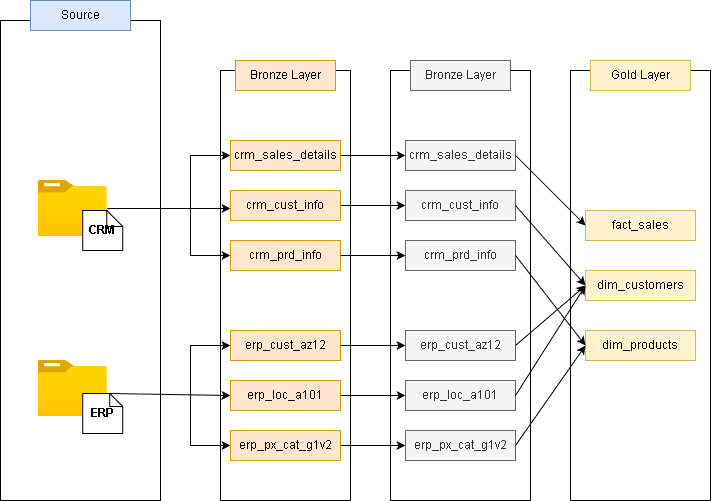

The diagram above was exported from draw.io. Its source (the exported page's mxGraphModel, read from the mxfile embedded in the PNG):
<mxGraphModel dx="726" dy="540" grid="1" gridSize="10" guides="1" tooltips="1" connect="1" arrows="1" fold="1" page="1" pageScale="1" pageWidth="850" pageHeight="1100" math="0" shadow="0">
  <root>
    <mxCell id="0" />
    <mxCell id="1" parent="0" />
    <mxCell id="qR7nZ5oUjO-JSGd8AtR1-1" parent="1" style="rounded=0;whiteSpace=wrap;html=1;" value="" vertex="1">
      <mxGeometry height="480" width="160" x="110" y="210" as="geometry" />
    </mxCell>
    <mxCell id="qR7nZ5oUjO-JSGd8AtR1-2" parent="1" style="rounded=0;whiteSpace=wrap;html=1;fillColor=#dae8fc;strokeColor=#6c8ebf;" value="Source" vertex="1">
      <mxGeometry height="30" width="100" x="140" y="190" as="geometry" />
    </mxCell>
    <mxCell id="qR7nZ5oUjO-JSGd8AtR1-3" parent="1" style="rounded=0;whiteSpace=wrap;html=1;" value="" vertex="1">
      <mxGeometry height="430" width="130" x="330" y="260" as="geometry" />
    </mxCell>
    <mxCell id="qR7nZ5oUjO-JSGd8AtR1-4" parent="1" style="rounded=0;whiteSpace=wrap;html=1;fillColor=#ffe6cc;strokeColor=#d79b00;" value="Bronze Layer" vertex="1">
      <mxGeometry height="30" width="100" x="345" y="250" as="geometry" />
    </mxCell>
    <mxCell id="qR7nZ5oUjO-JSGd8AtR1-5" parent="1" style="rounded=0;whiteSpace=wrap;html=1;" value="" vertex="1">
      <mxGeometry height="430" width="140" x="500" y="260" as="geometry" />
    </mxCell>
    <mxCell id="qR7nZ5oUjO-JSGd8AtR1-6" parent="1" style="rounded=0;whiteSpace=wrap;html=1;fillColor=#f5f5f5;fontColor=#333333;strokeColor=#666666;" value="Bronze Layer" vertex="1">
      <mxGeometry height="30" width="100" x="520" y="250" as="geometry" />
    </mxCell>
    <mxCell id="qR7nZ5oUjO-JSGd8AtR1-11" parent="1" style="rounded=0;whiteSpace=wrap;html=1;" value="" vertex="1">
      <mxGeometry height="430" width="140" x="680" y="260" as="geometry" />
    </mxCell>
    <mxCell id="qR7nZ5oUjO-JSGd8AtR1-12" parent="1" style="rounded=0;whiteSpace=wrap;html=1;fillColor=#fff2cc;strokeColor=#d6b656;" value="Gold Layer" vertex="1">
      <mxGeometry height="30" width="100" x="700" y="250" as="geometry" />
    </mxCell>
    <mxCell id="qR7nZ5oUjO-JSGd8AtR1-15" parent="1" style="rounded=0;whiteSpace=wrap;html=1;fillColor=#ffe6cc;strokeColor=#d79b00;" value="crm_sales_details" vertex="1">
      <mxGeometry height="30" width="110" x="340" y="330" as="geometry" />
    </mxCell>
    <mxCell id="qR7nZ5oUjO-JSGd8AtR1-16" parent="1" style="rounded=0;whiteSpace=wrap;html=1;fillColor=#f5f5f5;fontColor=#333333;strokeColor=#666666;" value="crm_sales_details" vertex="1">
      <mxGeometry height="30" width="110" x="515" y="330" as="geometry" />
    </mxCell>
    <mxCell id="qR7nZ5oUjO-JSGd8AtR1-18" parent="1" style="rounded=0;whiteSpace=wrap;html=1;fillColor=#ffe6cc;strokeColor=#d79b00;" value="crm_cust_info" vertex="1">
      <mxGeometry height="30" width="110" x="340" y="380" as="geometry" />
    </mxCell>
    <mxCell id="qR7nZ5oUjO-JSGd8AtR1-19" parent="1" style="rounded=0;whiteSpace=wrap;html=1;fillColor=#ffe6cc;strokeColor=#d79b00;" value="crm_prd_info" vertex="1">
      <mxGeometry height="30" width="110" x="340" y="430" as="geometry" />
    </mxCell>
    <mxCell id="qR7nZ5oUjO-JSGd8AtR1-20" parent="1" style="rounded=0;whiteSpace=wrap;html=1;fillColor=#ffe6cc;strokeColor=#d79b00;" value="erp_cust_az12" vertex="1">
      <mxGeometry height="30" width="110" x="340" y="520" as="geometry" />
    </mxCell>
    <mxCell id="qR7nZ5oUjO-JSGd8AtR1-21" parent="1" style="rounded=0;whiteSpace=wrap;html=1;fillColor=#ffe6cc;strokeColor=#d79b00;" value="erp_loc_a101" vertex="1">
      <mxGeometry height="30" width="110" x="340" y="570" as="geometry" />
    </mxCell>
    <mxCell id="qR7nZ5oUjO-JSGd8AtR1-22" parent="1" style="rounded=0;whiteSpace=wrap;html=1;fillColor=#ffe6cc;strokeColor=#d79b00;" value="erp_px_cat_g1v2" vertex="1">
      <mxGeometry height="30" width="110" x="340" y="620" as="geometry" />
    </mxCell>
    <mxCell id="qR7nZ5oUjO-JSGd8AtR1-24" edge="1" parent="1" source="qR7nZ5oUjO-JSGd8AtR1-15" style="endArrow=classic;html=1;rounded=0;exitX=1;exitY=0.5;exitDx=0;exitDy=0;entryX=0;entryY=0.5;entryDx=0;entryDy=0;" target="qR7nZ5oUjO-JSGd8AtR1-16" value="">
      <mxGeometry height="50" relative="1" width="50" as="geometry">
        <mxPoint x="440" y="440" as="sourcePoint" />
        <mxPoint x="490" y="390" as="targetPoint" />
      </mxGeometry>
    </mxCell>
    <mxCell id="qR7nZ5oUjO-JSGd8AtR1-25" edge="1" parent="1" source="qR7nZ5oUjO-JSGd8AtR1-18" style="endArrow=classic;html=1;rounded=0;exitX=1;exitY=0.5;exitDx=0;exitDy=0;entryX=0;entryY=0.5;entryDx=0;entryDy=0;" target="qR7nZ5oUjO-JSGd8AtR1-26" value="">
      <mxGeometry height="50" relative="1" width="50" as="geometry">
        <mxPoint x="490" y="350" as="sourcePoint" />
        <mxPoint x="555" y="350" as="targetPoint" />
      </mxGeometry>
    </mxCell>
    <mxCell id="qR7nZ5oUjO-JSGd8AtR1-26" parent="1" style="rounded=0;whiteSpace=wrap;html=1;fillColor=#f5f5f5;fontColor=#333333;strokeColor=#666666;" value="crm_cust_info" vertex="1">
      <mxGeometry height="30" width="110" x="515" y="380" as="geometry" />
    </mxCell>
    <mxCell id="qR7nZ5oUjO-JSGd8AtR1-27" parent="1" style="rounded=0;whiteSpace=wrap;html=1;fillColor=#f5f5f5;fontColor=#333333;strokeColor=#666666;" value="crm_prd_info" vertex="1">
      <mxGeometry height="30" width="110" x="515" y="430" as="geometry" />
    </mxCell>
    <mxCell id="qR7nZ5oUjO-JSGd8AtR1-29" parent="1" style="rounded=0;whiteSpace=wrap;html=1;fillColor=#f5f5f5;fontColor=#333333;strokeColor=#666666;" value="erp_cust_az12" vertex="1">
      <mxGeometry height="30" width="110" x="515" y="520" as="geometry" />
    </mxCell>
    <mxCell id="qR7nZ5oUjO-JSGd8AtR1-30" parent="1" style="rounded=0;whiteSpace=wrap;html=1;fillColor=#f5f5f5;fontColor=#333333;strokeColor=#666666;" value="erp_loc_a101" vertex="1">
      <mxGeometry height="30" width="110" x="515" y="570" as="geometry" />
    </mxCell>
    <mxCell id="qR7nZ5oUjO-JSGd8AtR1-31" parent="1" style="rounded=0;whiteSpace=wrap;html=1;fillColor=#f5f5f5;fontColor=#333333;strokeColor=#666666;" value="erp_px_cat_g1v2" vertex="1">
      <mxGeometry height="30" width="110" x="515" y="620" as="geometry" />
    </mxCell>
    <mxCell id="qR7nZ5oUjO-JSGd8AtR1-32" edge="1" parent="1" source="qR7nZ5oUjO-JSGd8AtR1-19" style="endArrow=classic;html=1;rounded=0;exitX=1;exitY=0.5;exitDx=0;exitDy=0;entryX=0;entryY=0.5;entryDx=0;entryDy=0;" target="qR7nZ5oUjO-JSGd8AtR1-27" value="">
      <mxGeometry height="50" relative="1" width="50" as="geometry">
        <mxPoint x="480" y="390" as="sourcePoint" />
        <mxPoint x="545" y="390" as="targetPoint" />
      </mxGeometry>
    </mxCell>
    <mxCell id="qR7nZ5oUjO-JSGd8AtR1-33" edge="1" parent="1" source="qR7nZ5oUjO-JSGd8AtR1-20" style="endArrow=classic;html=1;rounded=0;exitX=1;exitY=0.5;exitDx=0;exitDy=0;entryX=0;entryY=0.5;entryDx=0;entryDy=0;" target="qR7nZ5oUjO-JSGd8AtR1-29" value="">
      <mxGeometry height="50" relative="1" width="50" as="geometry">
        <mxPoint x="480" y="570" as="sourcePoint" />
        <mxPoint x="545" y="570" as="targetPoint" />
      </mxGeometry>
    </mxCell>
    <mxCell id="qR7nZ5oUjO-JSGd8AtR1-34" edge="1" parent="1" source="qR7nZ5oUjO-JSGd8AtR1-21" style="endArrow=classic;html=1;rounded=0;exitX=1;exitY=0.5;exitDx=0;exitDy=0;entryX=0;entryY=0.5;entryDx=0;entryDy=0;" target="qR7nZ5oUjO-JSGd8AtR1-30" value="">
      <mxGeometry height="50" relative="1" width="50" as="geometry">
        <mxPoint x="490" y="570" as="sourcePoint" />
        <mxPoint x="555" y="570" as="targetPoint" />
      </mxGeometry>
    </mxCell>
    <mxCell id="qR7nZ5oUjO-JSGd8AtR1-35" edge="1" parent="1" source="qR7nZ5oUjO-JSGd8AtR1-22" style="endArrow=classic;html=1;rounded=0;exitX=1;exitY=0.5;exitDx=0;exitDy=0;entryX=0;entryY=0.5;entryDx=0;entryDy=0;" target="qR7nZ5oUjO-JSGd8AtR1-31" value="">
      <mxGeometry height="50" relative="1" width="50" as="geometry">
        <mxPoint x="470" y="620" as="sourcePoint" />
        <mxPoint x="535" y="620" as="targetPoint" />
      </mxGeometry>
    </mxCell>
    <mxCell id="qR7nZ5oUjO-JSGd8AtR1-36" parent="1" style="rounded=0;whiteSpace=wrap;html=1;fillColor=#fff2cc;strokeColor=#d6b656;" value="fact_sales" vertex="1">
      <mxGeometry height="30" width="110" x="695" y="400" as="geometry" />
    </mxCell>
    <mxCell id="qR7nZ5oUjO-JSGd8AtR1-37" parent="1" style="rounded=0;whiteSpace=wrap;html=1;fillColor=#fff2cc;strokeColor=#d6b656;" value="dim_customers" vertex="1">
      <mxGeometry height="30" width="110" x="695" y="460" as="geometry" />
    </mxCell>
    <mxCell id="qR7nZ5oUjO-JSGd8AtR1-38" parent="1" style="rounded=0;whiteSpace=wrap;html=1;fillColor=#fff2cc;strokeColor=#d6b656;" value="dim_products" vertex="1">
      <mxGeometry height="30" width="110" x="695" y="520" as="geometry" />
    </mxCell>
    <mxCell id="qR7nZ5oUjO-JSGd8AtR1-39" edge="1" parent="1" source="qR7nZ5oUjO-JSGd8AtR1-16" style="endArrow=classic;html=1;rounded=0;exitX=1;exitY=0.5;exitDx=0;exitDy=0;entryX=0;entryY=0.5;entryDx=0;entryDy=0;" target="qR7nZ5oUjO-JSGd8AtR1-36" value="">
      <mxGeometry height="50" relative="1" width="50" as="geometry">
        <mxPoint x="640" y="340" as="sourcePoint" />
        <mxPoint x="705" y="340" as="targetPoint" />
      </mxGeometry>
    </mxCell>
    <mxCell id="qR7nZ5oUjO-JSGd8AtR1-40" edge="1" parent="1" source="qR7nZ5oUjO-JSGd8AtR1-26" style="endArrow=classic;html=1;rounded=0;exitX=1;exitY=0.5;exitDx=0;exitDy=0;entryX=0;entryY=0.5;entryDx=0;entryDy=0;" target="qR7nZ5oUjO-JSGd8AtR1-37" value="">
      <mxGeometry height="50" relative="1" width="50" as="geometry">
        <mxPoint x="650" y="370" as="sourcePoint" />
        <mxPoint x="720" y="440" as="targetPoint" />
      </mxGeometry>
    </mxCell>
    <mxCell id="qR7nZ5oUjO-JSGd8AtR1-41" edge="1" parent="1" source="qR7nZ5oUjO-JSGd8AtR1-27" style="endArrow=classic;html=1;rounded=0;exitX=1;exitY=0.5;exitDx=0;exitDy=0;entryX=0;entryY=0.5;entryDx=0;entryDy=0;" target="qR7nZ5oUjO-JSGd8AtR1-38" value="">
      <mxGeometry height="50" relative="1" width="50" as="geometry">
        <mxPoint x="640" y="540" as="sourcePoint" />
        <mxPoint x="710" y="610" as="targetPoint" />
      </mxGeometry>
    </mxCell>
    <mxCell id="qR7nZ5oUjO-JSGd8AtR1-42" edge="1" parent="1" source="qR7nZ5oUjO-JSGd8AtR1-29" style="endArrow=classic;html=1;rounded=0;exitX=1;exitY=0.5;exitDx=0;exitDy=0;entryX=0;entryY=0.5;entryDx=0;entryDy=0;" target="qR7nZ5oUjO-JSGd8AtR1-37" value="">
      <mxGeometry height="50" relative="1" width="50" as="geometry">
        <mxPoint x="620" y="550" as="sourcePoint" />
        <mxPoint x="690" y="620" as="targetPoint" />
      </mxGeometry>
    </mxCell>
    <mxCell id="qR7nZ5oUjO-JSGd8AtR1-43" edge="1" parent="1" source="qR7nZ5oUjO-JSGd8AtR1-30" style="endArrow=classic;html=1;rounded=0;exitX=1;exitY=0.5;exitDx=0;exitDy=0;entryX=0;entryY=0.5;entryDx=0;entryDy=0;" target="qR7nZ5oUjO-JSGd8AtR1-37" value="">
      <mxGeometry height="50" relative="1" width="50" as="geometry">
        <mxPoint x="630" y="580" as="sourcePoint" />
        <mxPoint x="700" y="650" as="targetPoint" />
      </mxGeometry>
    </mxCell>
    <mxCell id="qR7nZ5oUjO-JSGd8AtR1-44" edge="1" parent="1" source="qR7nZ5oUjO-JSGd8AtR1-31" style="endArrow=classic;html=1;rounded=0;exitX=1;exitY=0.5;exitDx=0;exitDy=0;entryX=0;entryY=0.5;entryDx=0;entryDy=0;" target="qR7nZ5oUjO-JSGd8AtR1-38" value="">
      <mxGeometry height="50" relative="1" width="50" as="geometry">
        <mxPoint x="650" y="600" as="sourcePoint" />
        <mxPoint x="720" y="670" as="targetPoint" />
      </mxGeometry>
    </mxCell>
    <mxCell id="qR7nZ5oUjO-JSGd8AtR1-51" edge="1" parent="1" source="qR7nZ5oUjO-JSGd8AtR1-45" style="edgeStyle=orthogonalEdgeStyle;rounded=0;orthogonalLoop=1;jettySize=auto;html=1;">
      <mxGeometry relative="1" as="geometry">
        <mxPoint x="340" y="398" as="targetPoint" />
      </mxGeometry>
    </mxCell>
    <mxCell id="qR7nZ5oUjO-JSGd8AtR1-45" parent="1" style="image;aspect=fixed;html=1;points=[];align=center;fontSize=12;image=img/lib/azure2/general/Folder_Blank.svg;" value="" vertex="1">
      <mxGeometry height="56.00000000000001" width="69" x="147.75" y="370" as="geometry" />
    </mxCell>
    <mxCell id="qR7nZ5oUjO-JSGd8AtR1-46" parent="1" style="image;aspect=fixed;html=1;points=[];align=center;fontSize=12;image=img/lib/azure2/general/Folder_Blank.svg;" value="" vertex="1">
      <mxGeometry height="56.00000000000001" width="69" x="147.75" y="550" as="geometry" />
    </mxCell>
    <mxCell id="qR7nZ5oUjO-JSGd8AtR1-47" parent="1" style="shape=note;size=16;whiteSpace=wrap;html=1;" value="&lt;b&gt;CRM&lt;/b&gt;" vertex="1">
      <mxGeometry height="40" width="40" x="192.25" y="400" as="geometry" />
    </mxCell>
    <mxCell id="qR7nZ5oUjO-JSGd8AtR1-49" parent="1" style="shape=note;size=13;whiteSpace=wrap;html=1;" value="&lt;b&gt;ERP&lt;/b&gt;" vertex="1">
      <mxGeometry height="40" width="40" x="192.25" y="583" as="geometry" />
    </mxCell>
    <mxCell id="qR7nZ5oUjO-JSGd8AtR1-53" edge="1" parent="1" source="qR7nZ5oUjO-JSGd8AtR1-49" style="endArrow=classic;html=1;rounded=0;exitX=0;exitY=0;exitDx=27;exitDy=0;exitPerimeter=0;entryX=0;entryY=0.5;entryDx=0;entryDy=0;" target="qR7nZ5oUjO-JSGd8AtR1-21" value="">
      <mxGeometry height="50" relative="1" width="50" as="geometry">
        <mxPoint x="300" y="590" as="sourcePoint" />
        <mxPoint x="350" y="540" as="targetPoint" />
      </mxGeometry>
    </mxCell>
    <mxCell id="qR7nZ5oUjO-JSGd8AtR1-57" edge="1" parent="1" source="qR7nZ5oUjO-JSGd8AtR1-19" style="endArrow=classic;startArrow=classic;html=1;rounded=0;entryX=0;entryY=0.5;entryDx=0;entryDy=0;exitX=0;exitY=0.5;exitDx=0;exitDy=0;edgeStyle=orthogonalEdgeStyle;" target="qR7nZ5oUjO-JSGd8AtR1-15" value="">
      <mxGeometry height="50" relative="1" width="50" as="geometry">
        <Array as="points">
          <mxPoint x="300" y="445" />
          <mxPoint x="300" y="345" />
        </Array>
        <mxPoint x="280" y="423" as="sourcePoint" />
        <mxPoint x="330" y="373" as="targetPoint" />
      </mxGeometry>
    </mxCell>
    <mxCell id="qR7nZ5oUjO-JSGd8AtR1-58" edge="1" parent="1" style="endArrow=classic;startArrow=classic;html=1;rounded=0;entryX=0;entryY=0.5;entryDx=0;entryDy=0;exitX=0;exitY=0.5;exitDx=0;exitDy=0;edgeStyle=orthogonalEdgeStyle;" value="">
      <mxGeometry height="50" relative="1" width="50" as="geometry">
        <Array as="points">
          <mxPoint x="300" y="635" />
          <mxPoint x="300" y="535" />
        </Array>
        <mxPoint x="340" y="635" as="sourcePoint" />
        <mxPoint x="340" y="535" as="targetPoint" />
      </mxGeometry>
    </mxCell>
  </root>
</mxGraphModel>